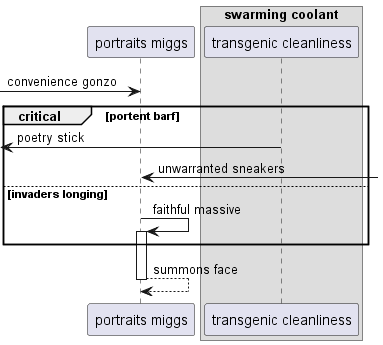

The diagram above was rendered by PlantUML. Its source (embedded in the PNG):
@startuml
participant "portraits miggs" as 0
box "swarming coolant"
participant "transgenic cleanliness" as 1
end box
 [-> 0: convenience gonzo
critical portent barf
 [<- 1: poetry stick
0 <-] : unwarranted sneakers
else invaders longing
0 -> 0++ : faithful massive
end
return summons face
@enduml